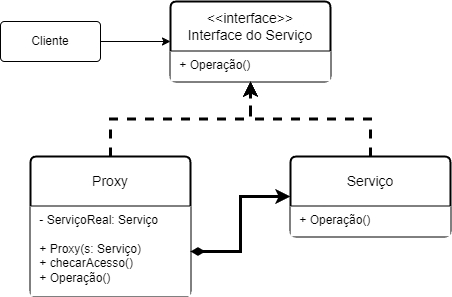

The diagram above was exported from draw.io. Its source (the exported page's mxGraphModel, read from the mxfile embedded in the PNG):
<mxGraphModel dx="1434" dy="773" grid="1" gridSize="10" guides="1" tooltips="1" connect="1" arrows="1" fold="1" page="1" pageScale="1" pageWidth="827" pageHeight="1169" math="0" shadow="0">
  <root>
    <mxCell id="0" />
    <mxCell id="1" parent="0" />
    <mxCell id="tzXuFCxYhHrUscyCuKL7-2" value="&amp;lt;&amp;lt;interface&amp;gt;&amp;gt;&lt;div&gt;Interface do Serviço&lt;/div&gt;" style="swimlane;childLayout=stackLayout;horizontal=1;startSize=50;horizontalStack=0;rounded=1;fontSize=14;fontStyle=0;strokeWidth=2;resizeParent=0;resizeLast=1;shadow=0;dashed=0;align=center;arcSize=4;whiteSpace=wrap;html=1;swimlaneFillColor=none;gradientColor=none;" vertex="1" parent="1">
      <mxGeometry x="359" y="290" width="160" height="80" as="geometry" />
    </mxCell>
    <mxCell id="tzXuFCxYhHrUscyCuKL7-3" value="&amp;nbsp;+ Operação()" style="align=left;strokeColor=none;fillColor=default;spacingLeft=4;fontSize=12;verticalAlign=top;resizable=0;rotatable=0;part=1;html=1;shadow=0;" vertex="1" parent="tzXuFCxYhHrUscyCuKL7-2">
      <mxGeometry y="50" width="160" height="30" as="geometry" />
    </mxCell>
    <mxCell id="tzXuFCxYhHrUscyCuKL7-18" style="edgeStyle=orthogonalEdgeStyle;rounded=0;orthogonalLoop=1;jettySize=auto;html=1;dashed=1;strokeWidth=3;" edge="1" parent="1" source="tzXuFCxYhHrUscyCuKL7-6" target="tzXuFCxYhHrUscyCuKL7-3">
      <mxGeometry relative="1" as="geometry" />
    </mxCell>
    <mxCell id="tzXuFCxYhHrUscyCuKL7-6" value="Proxy" style="swimlane;childLayout=stackLayout;horizontal=1;startSize=50;horizontalStack=0;rounded=1;fontSize=14;fontStyle=0;strokeWidth=2;resizeParent=0;resizeLast=1;shadow=0;dashed=0;align=center;arcSize=4;whiteSpace=wrap;html=1;" vertex="1" parent="1">
      <mxGeometry x="219" y="445" width="160" height="140" as="geometry">
        <mxRectangle x="220" y="490" width="80" height="50" as="alternateBounds" />
      </mxGeometry>
    </mxCell>
    <mxCell id="tzXuFCxYhHrUscyCuKL7-7" value="&amp;nbsp;- ServiçoReal: Serviço&lt;div&gt;&amp;nbsp;&lt;/div&gt;&lt;div&gt;&amp;nbsp;+ Proxy(s: Serviço)&lt;/div&gt;&lt;div&gt;&amp;nbsp;+ checarAcesso()&lt;/div&gt;&lt;div&gt;&amp;nbsp;+ Operação()&lt;/div&gt;" style="align=left;strokeColor=none;fillColor=default;spacingLeft=4;fontSize=12;verticalAlign=top;resizable=0;rotatable=0;part=1;html=1;" vertex="1" parent="tzXuFCxYhHrUscyCuKL7-6">
      <mxGeometry y="50" width="160" height="90" as="geometry" />
    </mxCell>
    <mxCell id="tzXuFCxYhHrUscyCuKL7-9" style="edgeStyle=orthogonalEdgeStyle;rounded=0;orthogonalLoop=1;jettySize=auto;html=1;" edge="1" parent="1" source="tzXuFCxYhHrUscyCuKL7-8" target="tzXuFCxYhHrUscyCuKL7-2">
      <mxGeometry relative="1" as="geometry" />
    </mxCell>
    <mxCell id="tzXuFCxYhHrUscyCuKL7-8" value="Cliente" style="rounded=1;arcSize=10;whiteSpace=wrap;html=1;align=center;" vertex="1" parent="1">
      <mxGeometry x="189" y="310" width="100" height="40" as="geometry" />
    </mxCell>
    <mxCell id="tzXuFCxYhHrUscyCuKL7-19" style="edgeStyle=orthogonalEdgeStyle;rounded=0;orthogonalLoop=1;jettySize=auto;html=1;dashed=1;strokeWidth=3;" edge="1" parent="1" source="tzXuFCxYhHrUscyCuKL7-12" target="tzXuFCxYhHrUscyCuKL7-3">
      <mxGeometry relative="1" as="geometry" />
    </mxCell>
    <mxCell id="tzXuFCxYhHrUscyCuKL7-12" value="Serviço" style="swimlane;childLayout=stackLayout;horizontal=1;startSize=50;horizontalStack=0;rounded=1;fontSize=14;fontStyle=0;strokeWidth=2;resizeParent=0;resizeLast=1;shadow=0;dashed=0;align=center;arcSize=4;whiteSpace=wrap;html=1;" vertex="1" parent="1">
      <mxGeometry x="479" y="445" width="160" height="80" as="geometry" />
    </mxCell>
    <mxCell id="tzXuFCxYhHrUscyCuKL7-13" value="&amp;nbsp;+ Operação()" style="align=left;strokeColor=none;fillColor=default;spacingLeft=4;fontSize=12;verticalAlign=top;resizable=0;rotatable=0;part=1;html=1;shadow=0;" vertex="1" parent="tzXuFCxYhHrUscyCuKL7-12">
      <mxGeometry y="50" width="160" height="30" as="geometry" />
    </mxCell>
    <mxCell id="tzXuFCxYhHrUscyCuKL7-17" style="edgeStyle=orthogonalEdgeStyle;rounded=0;orthogonalLoop=1;jettySize=auto;html=1;startArrow=diamondThin;startFill=1;strokeWidth=3;" edge="1" parent="1" source="tzXuFCxYhHrUscyCuKL7-7" target="tzXuFCxYhHrUscyCuKL7-12">
      <mxGeometry relative="1" as="geometry" />
    </mxCell>
  </root>
</mxGraphModel>